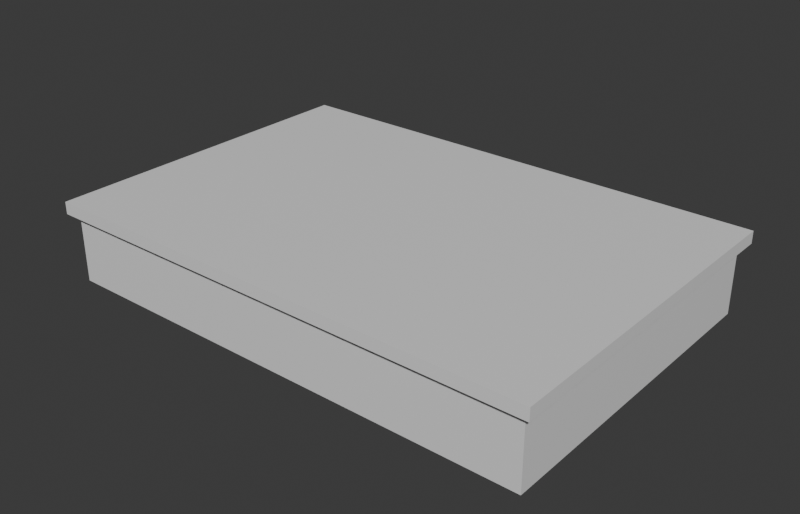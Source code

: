 # Source: Ruin_Floor_Platform_A.blend  (saved by Blender 5.2.45; exported with 4.5.12 LTS)
import bpy
from mathutils import Matrix  # noqa: F401  (used for matrix-valued properties, if any)

bpy.ops.wm.read_factory_settings(use_empty=True)
scene = bpy.context.scene
scene.name = 'Scene'

# ---- collections
col_collection = bpy.data.collections.new('Collection'); scene.collection.children.link(col_collection)

# ---- materials (node trees are filled in below, after node groups)
mat_m_base = bpy.data.materials.new('M_Base')
mat_m_base.diffuse_color = (0.62, 0.58, 0.52, 1.0)
mat_m_accent = bpy.data.materials.new('M_Accent')
mat_m_accent.diffuse_color = (0.4, 0.55, 0.3, 1.0)
mat_m_emit = bpy.data.materials.new('M_Emit')
mat_m_emit.diffuse_color = (1.0, 0.55, 0.1, 1.0)
mat_m_struct = bpy.data.materials.new('M_Struct')
mat_m_struct.diffuse_color = (0.3, 0.25, 0.22, 1.0)

# ---- material node trees
mat_m_base.use_nodes = True; mat_m_base.node_tree.nodes.clear()
_N = mat_m_base.node_tree.nodes; _L = mat_m_base.node_tree.links
n0 = _N.new('ShaderNodeBsdfPrincipled'); n0.name = 'Principled BSDF'; n0.location = (-200, 100)
n0.inputs[10].default_value = 0.005
n1 = _N.new('ShaderNodeOutputMaterial'); n1.name = 'Material Output'; n1.location = (200, 100)
_L.new(n0.outputs[0], n1.inputs[0])
n1.is_active_output = True
mat_m_accent.use_nodes = True; mat_m_accent.node_tree.nodes.clear()
_N = mat_m_accent.node_tree.nodes; _L = mat_m_accent.node_tree.links
n0 = _N.new('ShaderNodeBsdfPrincipled'); n0.name = 'Principled BSDF'; n0.location = (-200, 100)
n0.inputs[10].default_value = 0.005
n1 = _N.new('ShaderNodeOutputMaterial'); n1.name = 'Material Output'; n1.location = (200, 100)
_L.new(n0.outputs[0], n1.inputs[0])
n1.is_active_output = True
mat_m_emit.use_nodes = True; mat_m_emit.node_tree.nodes.clear()
_N = mat_m_emit.node_tree.nodes; _L = mat_m_emit.node_tree.links
n0 = _N.new('ShaderNodeBsdfPrincipled'); n0.name = 'Principled BSDF'; n0.location = (-200, 100)
n0.inputs[10].default_value = 0.005
n1 = _N.new('ShaderNodeOutputMaterial'); n1.name = 'Material Output'; n1.location = (200, 100)
_L.new(n0.outputs[0], n1.inputs[0])
n1.is_active_output = True
mat_m_struct.use_nodes = True; mat_m_struct.node_tree.nodes.clear()
_N = mat_m_struct.node_tree.nodes; _L = mat_m_struct.node_tree.links
n0 = _N.new('ShaderNodeBsdfPrincipled'); n0.name = 'Principled BSDF'; n0.location = (-200, 100)
n0.inputs[10].default_value = 0.005
n1 = _N.new('ShaderNodeOutputMaterial'); n1.name = 'Material Output'; n1.location = (200, 100)
_L.new(n0.outputs[0], n1.inputs[0])
n1.is_active_output = True

# ---- world
world_world = bpy.data.worlds.new('World'); scene.world = world_world
world_world.use_nodes = True; world_world.node_tree.nodes.clear()
_N = world_world.node_tree.nodes; _L = world_world.node_tree.links
n0 = _N.new('ShaderNodeOutputWorld'); n0.name = 'World Output'; n0.location = (200, 100)
n1 = _N.new('ShaderNodeBackground'); n1.name = 'Background'; n1.location = (-200, 100)
n1.inputs[0].default_value = (0.05088, 0.05088, 0.05088, 1.0)
_L.new(n1.outputs[0], n0.inputs[0])
n0.is_active_output = True
world_world.color = (0.05088, 0.05088, 0.05088)
world_world.sun_shadow_jitter_overblur = 0.0

# ---- meshes
me_ruin_floor_platform_a = bpy.data.meshes.new('Ruin_Floor_Platform_A')
me_ruin_floor_platform_a.from_pydata([(-3.0, -2.0, 0.0), (3.0, -2.0, 0.0), (3.0, 2.0, 0.0), (-3.0, 2.0, 0.0), (-3.0, -2.0, 0.9), (3.0, -2.0, 0.9), (3.0, 2.0, 0.9), (-3.0, 2.0, 0.9), (-3.1, -2.1, 0.85), (3.1, -2.1, 0.85), (3.1, 2.1, 0.85), (-3.1, 2.1, 0.85), (-3.1, -2.1, 1.0), (3.1, -2.1, 1.0), (3.1, 2.1, 1.0), (-3.1, 2.1, 1.0)], [], [(4, 5, 6, 7), (0, 1, 5, 4), (1, 2, 6, 5), (2, 3, 7, 6), (3, 0, 4, 7), (12, 13, 14, 15), (8, 9, 13, 12), (9, 10, 14, 13), (10, 11, 15, 14), (11, 8, 12, 15), (8, 11, 10, 9)])
me_ruin_floor_platform_a.polygons.foreach_set('material_index', [0, 0, 0, 0, 0, 1, 3, 3, 3, 3, 3])
me_ruin_floor_platform_a.materials.append(mat_m_base)
me_ruin_floor_platform_a.materials.append(mat_m_accent)
me_ruin_floor_platform_a.materials.append(mat_m_emit)
me_ruin_floor_platform_a.materials.append(mat_m_struct)
me_ruin_floor_platform_a.update()

# ---- objects
ob_ruin_floor_platform_a = bpy.data.objects.new('Ruin_Floor_Platform_A', me_ruin_floor_platform_a)

# ---- transforms, parenting, visibility, modifiers, constraints
ob_ruin_floor_platform_a.location = (0.0, 0.0, 0.0)

# ---- collection membership
scene.collection.objects.link(ob_ruin_floor_platform_a)

# ---- scene / render settings (as saved in the file)
scene.frame_start = 1; scene.frame_end = 250; scene.frame_set(1)
scene.render.engine = 'BLENDER_EEVEE_NEXT'
scene.render.resolution_x = 1400
scene.render.resolution_y = 900
scene.render.bake_bias = 0.0
scene.render.bake_samples = 0
scene.render.compositor_device = 'GPU'
scene.eevee.use_volume_custom_range = False
scene.eevee.fast_gi_thickness_near = 0.1
scene.eevee.fast_gi_thickness_far = 0.0
scene.eevee.ray_tracing_options.screen_trace_thickness = 0.1
bpy.context.view_layer.update()

# ---- added for rendering (the .blend has no active camera and no usable light): camera, sun
cam_auto = bpy.data.cameras.new('AutoCamera')
cam_auto.lens = 50.0
cam_auto.sensor_width = 36.0
cam_auto.clip_end = 1000.0
ob_auto_camera = bpy.data.objects.new('AutoCamera', cam_auto)
scene.collection.objects.link(ob_auto_camera)
ob_auto_camera.location = (6.99019, -8.38823, 6.09215)
ob_auto_camera.rotation_euler = (1.09748, -7.21219e-08, 0.694738)
scene.camera = ob_auto_camera
light_auto_sun = bpy.data.lights.new('AutoSun', 'SUN')
light_auto_sun.energy = 3.0
light_auto_sun.angle = 0.0523599
ob_auto_sun = bpy.data.objects.new('AutoSun', light_auto_sun)
scene.collection.objects.link(ob_auto_sun)
ob_auto_sun.rotation_euler = (0.872665, 0.174533, 0.523599)
bpy.context.view_layer.update()
